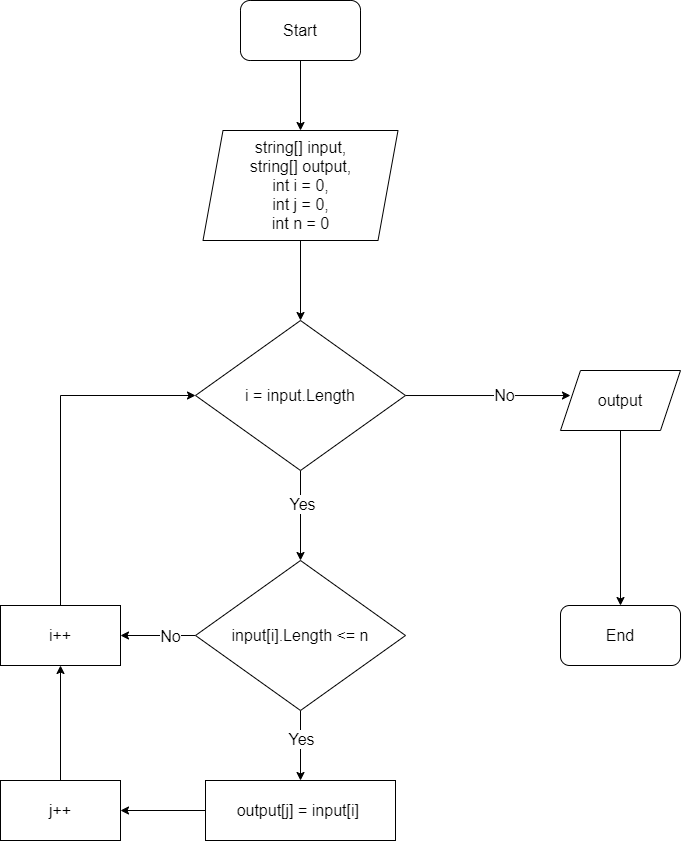

The diagram above was exported from draw.io. Its source (the exported page's mxGraphModel, read from the mxfile embedded in the PNG):
<mxGraphModel dx="1171" dy="428" grid="1" gridSize="10" guides="1" tooltips="1" connect="1" arrows="1" fold="1" page="1" pageScale="1" pageWidth="827" pageHeight="1169" math="0" shadow="0">
  <root>
    <mxCell id="0" />
    <mxCell id="1" parent="0" />
    <mxCell id="nIUEq9jAdzfhLLqC4VD--3" style="edgeStyle=orthogonalEdgeStyle;rounded=0;orthogonalLoop=1;jettySize=auto;html=1;fontSize=16;" parent="1" source="nIUEq9jAdzfhLLqC4VD--1" target="nIUEq9jAdzfhLLqC4VD--2" edge="1">
      <mxGeometry relative="1" as="geometry" />
    </mxCell>
    <mxCell id="nIUEq9jAdzfhLLqC4VD--1" value="&lt;font style=&quot;font-size: 16px;&quot;&gt;Start&lt;/font&gt;" style="rounded=1;whiteSpace=wrap;html=1;arcSize=16;" parent="1" vertex="1">
      <mxGeometry x="330" y="130" width="120" height="60" as="geometry" />
    </mxCell>
    <mxCell id="nIUEq9jAdzfhLLqC4VD--25" style="edgeStyle=orthogonalEdgeStyle;rounded=0;orthogonalLoop=1;jettySize=auto;html=1;fontSize=16;" parent="1" source="nIUEq9jAdzfhLLqC4VD--2" target="nIUEq9jAdzfhLLqC4VD--4" edge="1">
      <mxGeometry relative="1" as="geometry" />
    </mxCell>
    <mxCell id="nIUEq9jAdzfhLLqC4VD--2" value="&lt;font style=&quot;font-size: 16px;&quot;&gt;string[] input,&lt;br&gt;string[] output,&lt;br&gt;int i = 0,&lt;br&gt;int j = 0,&lt;br&gt;int n = 0&lt;/font&gt;" style="shape=parallelogram;perimeter=parallelogramPerimeter;whiteSpace=wrap;html=1;fixedSize=1;arcSize=16;" parent="1" vertex="1">
      <mxGeometry x="292.5" y="260" width="195" height="110" as="geometry" />
    </mxCell>
    <mxCell id="nIUEq9jAdzfhLLqC4VD--17" style="edgeStyle=orthogonalEdgeStyle;rounded=0;orthogonalLoop=1;jettySize=auto;html=1;fontSize=16;" parent="1" source="nIUEq9jAdzfhLLqC4VD--4" target="nIUEq9jAdzfhLLqC4VD--6" edge="1">
      <mxGeometry relative="1" as="geometry" />
    </mxCell>
    <mxCell id="nIUEq9jAdzfhLLqC4VD--18" value="Yes" style="edgeLabel;html=1;align=center;verticalAlign=middle;resizable=0;points=[];fontSize=16;" parent="nIUEq9jAdzfhLLqC4VD--17" connectable="0" vertex="1">
      <mxGeometry x="-0.2667" y="1" relative="1" as="geometry">
        <mxPoint as="offset" />
      </mxGeometry>
    </mxCell>
    <mxCell id="nIUEq9jAdzfhLLqC4VD--19" style="edgeStyle=orthogonalEdgeStyle;rounded=0;orthogonalLoop=1;jettySize=auto;html=1;entryX=0.083;entryY=0.417;entryDx=0;entryDy=0;entryPerimeter=0;fontSize=16;" parent="1" source="nIUEq9jAdzfhLLqC4VD--4" target="nIUEq9jAdzfhLLqC4VD--5" edge="1">
      <mxGeometry relative="1" as="geometry" />
    </mxCell>
    <mxCell id="nIUEq9jAdzfhLLqC4VD--20" value="No" style="edgeLabel;html=1;align=center;verticalAlign=middle;resizable=0;points=[];fontSize=16;" parent="nIUEq9jAdzfhLLqC4VD--19" connectable="0" vertex="1">
      <mxGeometry x="0.2022" y="1" relative="1" as="geometry">
        <mxPoint as="offset" />
      </mxGeometry>
    </mxCell>
    <mxCell id="nIUEq9jAdzfhLLqC4VD--4" value="i = input.Length" style="rhombus;whiteSpace=wrap;html=1;fontSize=16;" parent="1" vertex="1">
      <mxGeometry x="285" y="450" width="210" height="150" as="geometry" />
    </mxCell>
    <mxCell id="nIUEq9jAdzfhLLqC4VD--24" style="edgeStyle=orthogonalEdgeStyle;rounded=0;orthogonalLoop=1;jettySize=auto;html=1;fontSize=16;" parent="1" source="nIUEq9jAdzfhLLqC4VD--5" target="nIUEq9jAdzfhLLqC4VD--23" edge="1">
      <mxGeometry relative="1" as="geometry" />
    </mxCell>
    <mxCell id="nIUEq9jAdzfhLLqC4VD--5" value="output" style="shape=parallelogram;perimeter=parallelogramPerimeter;whiteSpace=wrap;html=1;fixedSize=1;fontSize=16;" parent="1" vertex="1">
      <mxGeometry x="650" y="500" width="120" height="60" as="geometry" />
    </mxCell>
    <mxCell id="nIUEq9jAdzfhLLqC4VD--10" style="edgeStyle=orthogonalEdgeStyle;rounded=0;orthogonalLoop=1;jettySize=auto;html=1;entryX=0.5;entryY=0;entryDx=0;entryDy=0;fontSize=16;" parent="1" source="nIUEq9jAdzfhLLqC4VD--6" target="nIUEq9jAdzfhLLqC4VD--9" edge="1">
      <mxGeometry relative="1" as="geometry" />
    </mxCell>
    <mxCell id="nIUEq9jAdzfhLLqC4VD--11" value="Yes" style="edgeLabel;html=1;align=center;verticalAlign=middle;resizable=0;points=[];fontSize=16;" parent="nIUEq9jAdzfhLLqC4VD--10" connectable="0" vertex="1">
      <mxGeometry x="-0.1878" relative="1" as="geometry">
        <mxPoint as="offset" />
      </mxGeometry>
    </mxCell>
    <mxCell id="nIUEq9jAdzfhLLqC4VD--12" style="edgeStyle=orthogonalEdgeStyle;rounded=0;orthogonalLoop=1;jettySize=auto;html=1;fontSize=16;" parent="1" source="nIUEq9jAdzfhLLqC4VD--6" target="nIUEq9jAdzfhLLqC4VD--7" edge="1">
      <mxGeometry relative="1" as="geometry" />
    </mxCell>
    <mxCell id="nIUEq9jAdzfhLLqC4VD--13" value="No" style="edgeLabel;html=1;align=center;verticalAlign=middle;resizable=0;points=[];fontSize=16;" parent="nIUEq9jAdzfhLLqC4VD--12" connectable="0" vertex="1">
      <mxGeometry x="-0.3143" relative="1" as="geometry">
        <mxPoint as="offset" />
      </mxGeometry>
    </mxCell>
    <mxCell id="nIUEq9jAdzfhLLqC4VD--6" value="input[i].Length &amp;lt;= n" style="rhombus;whiteSpace=wrap;html=1;fontSize=16;" parent="1" vertex="1">
      <mxGeometry x="285" y="690" width="210" height="150" as="geometry" />
    </mxCell>
    <mxCell id="nIUEq9jAdzfhLLqC4VD--22" style="edgeStyle=orthogonalEdgeStyle;rounded=0;orthogonalLoop=1;jettySize=auto;html=1;fontSize=16;entryX=0;entryY=0.5;entryDx=0;entryDy=0;" parent="1" source="nIUEq9jAdzfhLLqC4VD--7" target="nIUEq9jAdzfhLLqC4VD--4" edge="1">
      <mxGeometry relative="1" as="geometry">
        <mxPoint x="150" y="550" as="targetPoint" />
        <Array as="points">
          <mxPoint x="150" y="525" />
        </Array>
      </mxGeometry>
    </mxCell>
    <mxCell id="nIUEq9jAdzfhLLqC4VD--7" value="i++" style="rounded=0;whiteSpace=wrap;html=1;fontSize=16;" parent="1" vertex="1">
      <mxGeometry x="90" y="735" width="120" height="60" as="geometry" />
    </mxCell>
    <mxCell id="nIUEq9jAdzfhLLqC4VD--16" style="edgeStyle=orthogonalEdgeStyle;rounded=0;orthogonalLoop=1;jettySize=auto;html=1;fontSize=16;entryX=0.5;entryY=1;entryDx=0;entryDy=0;" parent="1" source="nIUEq9jAdzfhLLqC4VD--8" target="nIUEq9jAdzfhLLqC4VD--7" edge="1">
      <mxGeometry relative="1" as="geometry">
        <mxPoint x="150" y="830" as="targetPoint" />
      </mxGeometry>
    </mxCell>
    <mxCell id="nIUEq9jAdzfhLLqC4VD--8" value="j++" style="rounded=0;whiteSpace=wrap;html=1;fontSize=16;" parent="1" vertex="1">
      <mxGeometry x="90" y="910" width="120" height="60" as="geometry" />
    </mxCell>
    <mxCell id="nIUEq9jAdzfhLLqC4VD--14" style="edgeStyle=orthogonalEdgeStyle;rounded=0;orthogonalLoop=1;jettySize=auto;html=1;fontSize=16;" parent="1" source="nIUEq9jAdzfhLLqC4VD--9" target="nIUEq9jAdzfhLLqC4VD--8" edge="1">
      <mxGeometry relative="1" as="geometry" />
    </mxCell>
    <mxCell id="nIUEq9jAdzfhLLqC4VD--9" value="output[j] = input[i]&amp;nbsp;" style="rounded=0;whiteSpace=wrap;html=1;fontSize=16;" parent="1" vertex="1">
      <mxGeometry x="295" y="910" width="190" height="60" as="geometry" />
    </mxCell>
    <mxCell id="nIUEq9jAdzfhLLqC4VD--23" value="End" style="rounded=1;whiteSpace=wrap;html=1;fontSize=16;" parent="1" vertex="1">
      <mxGeometry x="650" y="735" width="120" height="60" as="geometry" />
    </mxCell>
  </root>
</mxGraphModel>